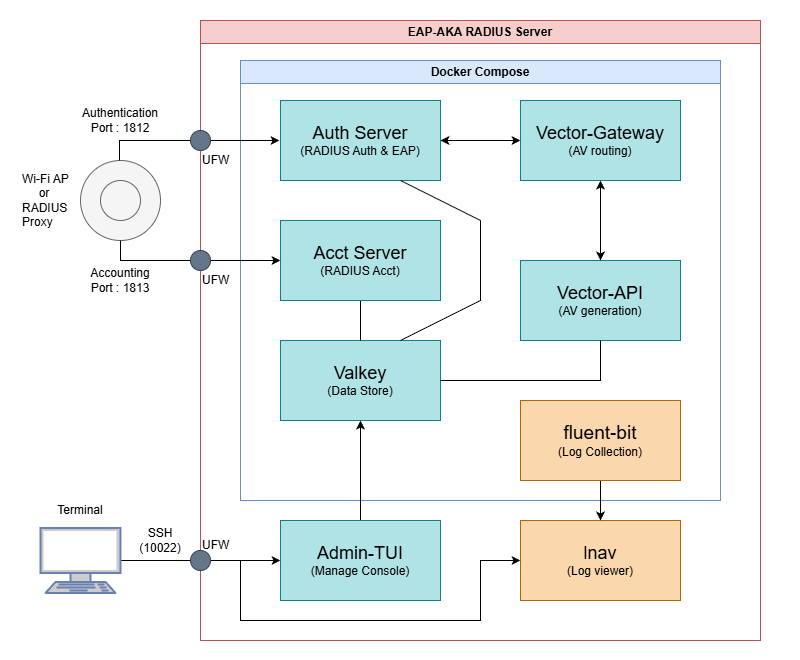

The diagram above was exported from draw.io. Its source (the exported page's mxGraphModel, read from the mxfile embedded in the PNG):
<mxGraphModel dx="1089" dy="718" grid="1" gridSize="10" guides="1" tooltips="1" connect="1" arrows="1" fold="1" page="1" pageScale="1" pageWidth="827" pageHeight="1169" background="#ffffff" math="0" shadow="0">
  <root>
    <mxCell id="0" />
    <mxCell id="1" parent="0" />
    <mxCell id="47" value="" style="rounded=0;whiteSpace=wrap;html=1;strokeColor=none;" vertex="1" parent="1">
      <mxGeometry x="40" y="20" width="800" height="660" as="geometry" />
    </mxCell>
    <mxCell id="2" value="Docker Compose" style="swimlane;whiteSpace=wrap;html=1;fillColor=#dae8fc;strokeColor=#6c8ebf;rounded=0;shadow=0;glass=0;" vertex="1" parent="1">
      <mxGeometry x="280" y="80" width="480" height="440" as="geometry" />
    </mxCell>
    <mxCell id="4" value="&lt;font style=&quot;font-size: 18px;&quot;&gt;Auth Server&lt;/font&gt;&lt;div&gt;&lt;font&gt;(RADIUS Auth &amp;amp; EAP)&lt;/font&gt;&lt;/div&gt;" style="rounded=0;whiteSpace=wrap;html=1;fillColor=#b0e3e6;strokeColor=#0e8088;" vertex="1" parent="2">
      <mxGeometry x="40" y="40" width="160" height="80" as="geometry" />
    </mxCell>
    <mxCell id="6" value="&lt;font style=&quot;font-size: 18px;&quot;&gt;Vector-Gateway&lt;/font&gt;&lt;div&gt;&lt;font&gt;(AV routing)&lt;/font&gt;&lt;/div&gt;" style="rounded=0;whiteSpace=wrap;html=1;fillColor=#b0e3e6;strokeColor=#0e8088;" vertex="1" parent="2">
      <mxGeometry x="280" y="40" width="160" height="80" as="geometry" />
    </mxCell>
    <mxCell id="8" value="&lt;font style=&quot;font-size: 18px;&quot;&gt;Valkey&lt;/font&gt;&lt;div&gt;&lt;font&gt;(Data Store)&lt;/font&gt;&lt;/div&gt;" style="rounded=0;whiteSpace=wrap;html=1;fillColor=#b0e3e6;strokeColor=#0e8088;" vertex="1" parent="2">
      <mxGeometry x="40" y="280" width="160" height="80" as="geometry" />
    </mxCell>
    <mxCell id="24" value="" style="endArrow=none;html=1;exitX=0.75;exitY=1;exitDx=0;exitDy=0;rounded=0;curved=0;endFill=0;" edge="1" parent="2" source="4">
      <mxGeometry width="50" height="50" relative="1" as="geometry">
        <mxPoint x="130" y="280" as="sourcePoint" />
        <mxPoint x="160" y="280" as="targetPoint" />
        <Array as="points">
          <mxPoint x="240" y="160" />
          <mxPoint x="240" y="200" />
          <mxPoint x="240" y="240" />
        </Array>
      </mxGeometry>
    </mxCell>
    <mxCell id="32" style="edgeStyle=none;html=1;exitX=0.5;exitY=1;exitDx=0;exitDy=0;entryX=0.5;entryY=0;entryDx=0;entryDy=0;rounded=0;curved=0;endArrow=none;endFill=0;" edge="1" parent="2" source="5" target="8">
      <mxGeometry relative="1" as="geometry" />
    </mxCell>
    <mxCell id="5" value="&lt;font style=&quot;&quot;&gt;&lt;span style=&quot;font-size: 18px;&quot;&gt;Acct Server&lt;/span&gt;&lt;br&gt;&lt;font&gt;(RADIUS Acct)&lt;/font&gt;&lt;/font&gt;" style="rounded=0;whiteSpace=wrap;html=1;fillColor=#b0e3e6;strokeColor=#0e8088;" vertex="1" parent="2">
      <mxGeometry x="40" y="160" width="160" height="80" as="geometry" />
    </mxCell>
    <mxCell id="27" value="" style="endArrow=classic;html=1;exitX=1;exitY=0.5;exitDx=0;exitDy=0;startArrow=classic;startFill=1;" edge="1" parent="2" source="4" target="6">
      <mxGeometry width="50" height="50" relative="1" as="geometry">
        <mxPoint x="130" y="280" as="sourcePoint" />
        <mxPoint x="180" y="230" as="targetPoint" />
      </mxGeometry>
    </mxCell>
    <mxCell id="11" value="" style="ellipse;whiteSpace=wrap;html=1;aspect=fixed;fillColor=#f5f5f5;strokeColor=#666666;fontColor=#333333;" vertex="1" parent="1">
      <mxGeometry x="120" y="180" width="80" height="80" as="geometry" />
    </mxCell>
    <mxCell id="12" value="" style="ellipse;whiteSpace=wrap;html=1;aspect=fixed;fillColor=#f5f5f5;fontColor=#333333;strokeColor=#666666;" vertex="1" parent="1">
      <mxGeometry x="140" y="200" width="40" height="40" as="geometry" />
    </mxCell>
    <mxCell id="30" style="edgeStyle=none;html=1;exitX=0.5;exitY=0;exitDx=0;exitDy=0;entryX=0.5;entryY=1;entryDx=0;entryDy=0;" edge="1" parent="1" source="9" target="8">
      <mxGeometry relative="1" as="geometry" />
    </mxCell>
    <mxCell id="17" value="" style="endArrow=classic;html=1;exitX=0.5;exitY=0;exitDx=0;exitDy=0;entryX=0;entryY=0.5;entryDx=0;entryDy=0;rounded=0;curved=0;" edge="1" parent="1">
      <mxGeometry width="50" height="50" relative="1" as="geometry">
        <mxPoint x="159" y="180" as="sourcePoint" />
        <mxPoint x="319" y="160" as="targetPoint" />
        <Array as="points">
          <mxPoint x="159" y="160" />
        </Array>
      </mxGeometry>
    </mxCell>
    <mxCell id="16" value="EAP-AKA RADIUS Server" style="swimlane;whiteSpace=wrap;html=1;fillColor=#f8cecc;strokeColor=#b85450;" vertex="1" parent="1">
      <mxGeometry x="240" y="40" width="560" height="620" as="geometry" />
    </mxCell>
    <mxCell id="23" value="&lt;font style=&quot;font-size: 18px;&quot;&gt;lnav&lt;/font&gt;&lt;br&gt;(Log viewer)" style="rounded=0;whiteSpace=wrap;html=1;fillColor=#fad7ac;strokeColor=#b46504;" vertex="1" parent="16">
      <mxGeometry x="320" y="500" width="160" height="80" as="geometry" />
    </mxCell>
    <mxCell id="29" style="edgeStyle=none;html=1;exitX=0.5;exitY=1;exitDx=0;exitDy=0;entryX=0.5;entryY=0;entryDx=0;entryDy=0;" edge="1" parent="16" source="10" target="23">
      <mxGeometry relative="1" as="geometry" />
    </mxCell>
    <mxCell id="10" value="&lt;font style=&quot;font-size: 19px;&quot;&gt;fluent-bit&lt;/font&gt;&lt;div&gt;(Log Collection)&lt;/div&gt;" style="rounded=0;whiteSpace=wrap;html=1;fillColor=#fad7ac;strokeColor=#b46504;" vertex="1" parent="16">
      <mxGeometry x="320" y="380" width="160" height="80" as="geometry" />
    </mxCell>
    <mxCell id="7" value="&lt;font style=&quot;font-size: 18px;&quot;&gt;Vector-API&lt;/font&gt;&lt;div&gt;(AV generation)&lt;/div&gt;" style="rounded=0;whiteSpace=wrap;html=1;fillColor=#b0e3e6;strokeColor=#0e8088;" vertex="1" parent="16">
      <mxGeometry x="320" y="240" width="160" height="80" as="geometry" />
    </mxCell>
    <mxCell id="33" value="" style="ellipse;whiteSpace=wrap;html=1;aspect=fixed;fillColor=#647687;fontColor=#ffffff;strokeColor=#314354;" vertex="1" parent="16">
      <mxGeometry x="-10" y="110" width="20" height="20" as="geometry" />
    </mxCell>
    <mxCell id="38" value="UFW" style="text;html=1;align=left;verticalAlign=middle;whiteSpace=wrap;rounded=0;" vertex="1" parent="16">
      <mxGeometry y="120" width="40" height="40" as="geometry" />
    </mxCell>
    <mxCell id="39" value="UFW" style="text;html=1;align=left;verticalAlign=middle;whiteSpace=wrap;rounded=0;" vertex="1" parent="16">
      <mxGeometry y="240" width="40" height="40" as="geometry" />
    </mxCell>
    <mxCell id="43" value="UFW" style="text;html=1;align=left;verticalAlign=middle;whiteSpace=wrap;rounded=0;" vertex="1" parent="16">
      <mxGeometry y="505" width="40" height="40" as="geometry" />
    </mxCell>
    <mxCell id="9" value="&lt;font style=&quot;font-size: 18px;&quot;&gt;Admin-TUI&lt;/font&gt;&lt;div&gt;(Manage Console)&lt;/div&gt;" style="rounded=0;whiteSpace=wrap;html=1;fillColor=#b0e3e6;strokeColor=#0e8088;" vertex="1" parent="16">
      <mxGeometry x="80" y="500" width="160" height="80" as="geometry" />
    </mxCell>
    <mxCell id="18" value="" style="endArrow=classic;html=1;exitX=0.5;exitY=1;exitDx=0;exitDy=0;entryX=0;entryY=0.5;entryDx=0;entryDy=0;rounded=0;curved=0;" edge="1" parent="1" source="11" target="5">
      <mxGeometry width="50" height="50" relative="1" as="geometry">
        <mxPoint x="410" y="290" as="sourcePoint" />
        <mxPoint x="460" y="240" as="targetPoint" />
        <Array as="points">
          <mxPoint x="160" y="280" />
        </Array>
      </mxGeometry>
    </mxCell>
    <mxCell id="19" value="&lt;div&gt;Authentication&lt;/div&gt;&lt;div&gt;Port : 1812&lt;/div&gt;" style="text;html=1;align=center;verticalAlign=middle;whiteSpace=wrap;rounded=0;" vertex="1" parent="1">
      <mxGeometry x="110" y="120" width="100" height="40" as="geometry" />
    </mxCell>
    <mxCell id="20" value="Wi-Fi AP&lt;div&gt;&amp;nbsp; &amp;nbsp; &amp;nbsp;or&lt;div&gt;RADIUS&lt;/div&gt;&lt;div&gt;Proxy&lt;/div&gt;&lt;/div&gt;" style="text;html=1;align=left;verticalAlign=middle;whiteSpace=wrap;rounded=0;" vertex="1" parent="1">
      <mxGeometry x="60" y="185" width="80" height="70" as="geometry" />
    </mxCell>
    <mxCell id="21" value="&lt;div&gt;Accounting&lt;/div&gt;&lt;div&gt;Port : 1813&lt;/div&gt;" style="text;html=1;align=center;verticalAlign=middle;whiteSpace=wrap;rounded=0;" vertex="1" parent="1">
      <mxGeometry x="110" y="280" width="100" height="40" as="geometry" />
    </mxCell>
    <mxCell id="26" style="edgeStyle=none;html=1;exitX=0.5;exitY=1;exitDx=0;exitDy=0;entryX=1;entryY=0.5;entryDx=0;entryDy=0;rounded=0;curved=0;endArrow=none;endFill=0;" edge="1" parent="1" source="7" target="8">
      <mxGeometry relative="1" as="geometry">
        <Array as="points">
          <mxPoint x="640" y="400" />
        </Array>
      </mxGeometry>
    </mxCell>
    <mxCell id="28" style="edgeStyle=none;html=1;exitX=0.5;exitY=1;exitDx=0;exitDy=0;entryX=0.5;entryY=0;entryDx=0;entryDy=0;startArrow=classic;startFill=1;" edge="1" parent="1" source="6" target="7">
      <mxGeometry relative="1" as="geometry" />
    </mxCell>
    <mxCell id="37" value="" style="ellipse;whiteSpace=wrap;html=1;aspect=fixed;fillColor=#647687;fontColor=#ffffff;strokeColor=#314354;" vertex="1" parent="1">
      <mxGeometry x="230" y="270" width="20" height="20" as="geometry" />
    </mxCell>
    <mxCell id="42" style="edgeStyle=none;html=1;exitX=1;exitY=0.5;exitDx=0;exitDy=0;exitPerimeter=0;entryX=0;entryY=0.5;entryDx=0;entryDy=0;" edge="1" parent="1" source="41" target="9">
      <mxGeometry relative="1" as="geometry" />
    </mxCell>
    <mxCell id="45" style="edgeStyle=none;html=1;exitX=1;exitY=0.5;exitDx=0;exitDy=0;exitPerimeter=0;entryX=0;entryY=0.5;entryDx=0;entryDy=0;rounded=0;curved=0;" edge="1" parent="1" source="41" target="23">
      <mxGeometry relative="1" as="geometry">
        <Array as="points">
          <mxPoint x="240" y="580" />
          <mxPoint x="280" y="580" />
          <mxPoint x="280" y="640" />
          <mxPoint x="520" y="640" />
          <mxPoint x="520" y="580" />
        </Array>
      </mxGeometry>
    </mxCell>
    <mxCell id="41" value="" style="fontColor=#0066CC;verticalAlign=top;verticalLabelPosition=bottom;labelPosition=center;align=center;html=1;outlineConnect=0;fillColor=#CCCCCC;strokeColor=#6881B3;gradientColor=none;gradientDirection=north;strokeWidth=2;shape=mxgraph.networks.terminal;" vertex="1" parent="1">
      <mxGeometry x="80" y="547.5" width="80" height="65" as="geometry" />
    </mxCell>
    <mxCell id="40" value="" style="ellipse;whiteSpace=wrap;html=1;aspect=fixed;fillColor=#647687;fontColor=#ffffff;strokeColor=#314354;" vertex="1" parent="1">
      <mxGeometry x="230" y="570" width="20" height="20" as="geometry" />
    </mxCell>
    <mxCell id="44" value="Terminal" style="text;html=1;align=center;verticalAlign=middle;whiteSpace=wrap;rounded=0;" vertex="1" parent="1">
      <mxGeometry x="80" y="510" width="80" height="40" as="geometry" />
    </mxCell>
    <mxCell id="46" value="&lt;div&gt;SSH&lt;/div&gt;&lt;div&gt;(10022)&lt;/div&gt;" style="text;html=1;align=center;verticalAlign=middle;whiteSpace=wrap;rounded=0;" vertex="1" parent="1">
      <mxGeometry x="160" y="540" width="80" height="40" as="geometry" />
    </mxCell>
  </root>
</mxGraphModel>